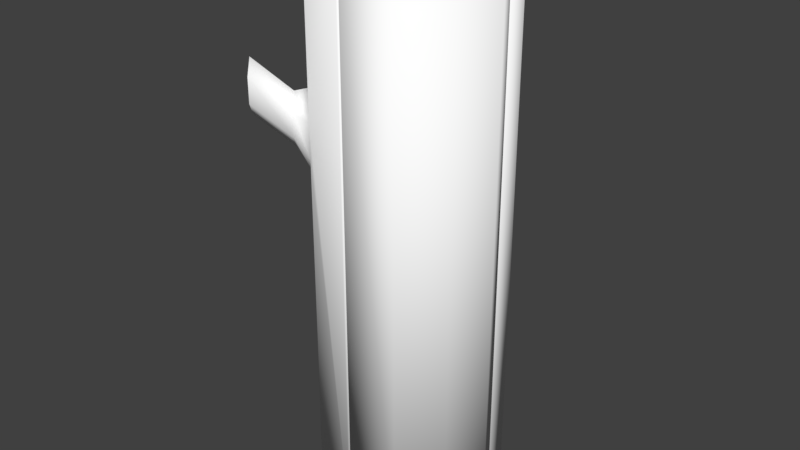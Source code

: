# Source: Firewood.blend  (saved by Blender 2.79.0; exported with 4.5.12 LTS)
import bpy
from mathutils import Matrix  # noqa: F401  (used for matrix-valued properties, if any)

bpy.ops.wm.read_factory_settings(use_empty=True)
scene = bpy.context.scene
scene.name = 'Scene'

# ---- collections
col_collection_1 = bpy.data.collections.new('Collection 1'); scene.collection.children.link(col_collection_1)

# ---- materials (node trees are filled in below, after node groups)
mat_firewood = bpy.data.materials.new('Firewood')
mat_firewood.alpha_threshold = 0.0
mat_firewood.use_transparent_shadow = False
mat_firewood.diffuse_color = (1.0, 1.0, 1.0, 1.0)
mat_firewood.specular_color = (0.0, 0.0, 0.0)
mat_firewood.roughness = 0.5

# ---- material node trees

# ---- world
world_world = bpy.data.worlds.new('World'); scene.world = world_world
world_world.color = (0.05088, 0.05088, 0.05088)
world_world.use_sun_shadow = False
world_world.sun_shadow_jitter_overblur = 0.0
world_world.cycles.sampling_method = 'MANUAL'

# ---- meshes
me_firewood_4 = bpy.data.meshes.new('Firewood_4')
me_firewood_4.from_pydata([(0.0866, 0.05, 0.3015), (0.05, 0.0866, 0.3015), (0.0866, 0.05, -0.3015), (0.05, 0.0866, -0.3015), (0.002411, 0.09935, 0.3015), (0.002411, 0.09935, -0.3015), (0.09669, 0.01236, 0.3015), (0.09669, 0.01236, -0.3015), (0.002411, 0.01236, 0.3015), (0.002411, 0.01236, -0.3015), (0.002411, 0.01236, 0.3015), (0.002411, 0.01236, -0.3015)], [], [(0, 8, 6), (2, 7, 11), (0, 2, 3, 1), (5, 4, 1, 3), (8, 1, 4, 10), (5, 3, 11, 9), (2, 0, 6, 7), (8, 0, 1), (11, 3, 2), (5, 11, 10, 4), (11, 7, 6, 10)])
me_firewood_4.polygons.foreach_set('use_smooth', [True] * 11)
_uv = me_firewood_4.uv_layers.new(name='UVMap')
_uv.uv.foreach_set('vector', [0.3713, 0.2964, 0.2081, 0.2234, 0.3908, 0.2234, 0.772, 0.2964, 0.7915, 0.2234, 0.6089, 0.2234, 0.1423, 0.7072, 0.1423, 0.4229, 0.2061, 0.4229, 0.2061, 0.7072, 0.2744, 0.4229, 0.2744, 0.7072, 0.2061, 0.7072, 0.2061, 0.4229, 0.2081, 0.2234, 0.3003, 0.3673, 0.2081, 0.392, 0.2081, 0.2234, 0.6089, 0.392, 0.7011, 0.3673, 0.6089, 0.2234, 0.6089, 0.2234, 0.1423, 0.4229, 0.1423, 0.7072, 0.09259, 0.7072, 0.09259, 0.4229, 0.2081, 0.2234, 0.3713, 0.2964, 0.3003, 0.3673, 0.6089, 0.2234, 0.7011, 0.3673, 0.772, 0.2964, 0.9936, 0.423, 0.8742, 0.423, 0.8742, 0.7071, 0.9936, 0.7071, 0.8742, 0.423, 0.7576, 0.423, 0.7576, 0.7071, 0.8742, 0.7071])
me_firewood_4.materials.append(mat_firewood)
me_firewood_4.use_remesh_preserve_volume = False
me_firewood_4.use_remesh_preserve_attributes = False
me_firewood_4.use_mirror_vertex_groups = False
me_firewood_4.update()
me_firewood_3 = bpy.data.meshes.new('Firewood_3')
me_firewood_3.from_pydata([(0.05, -0.0866, 0.3015), (0.0866, -0.05, 0.3015), (0.1, 2.276e-08, 0.3015), (0.05, -0.0866, -0.3015), (0.0866, -0.05, -0.3015), (0.1, -2.276e-08, -0.3015), (0.002411, 2.336e-08, 0.3015), (0.002411, -0.09935, 0.3015), (0.002411, 7.141e-08, -0.3015), (0.002411, -0.09935, -0.3015), (0.09669, 0.01236, 0.3015), (0.09669, 0.01236, -0.3015), (0.002411, 0.01236, 0.3015), (0.002411, 0.01236, -0.3015)], [], [(7, 0, 6), (3, 9, 8), (0, 3, 4, 1), (1, 4, 5, 2), (3, 0, 7, 9), (11, 10, 2, 5), (6, 0, 1), (2, 6, 1), (6, 2, 10, 12), (8, 4, 3), (8, 5, 4), (5, 8, 13, 11), (6, 8, 9, 7), (12, 10, 11, 13), (6, 12, 13, 8)])
me_firewood_3.polygons.foreach_set('use_smooth', [True] * 15)
_uv = me_firewood_3.uv_layers.new(name='UVMap')
_uv.uv.foreach_set('vector', [0.2081, 0.006986, 0.3003, 0.03169, 0.2081, 0.1995, 0.7011, 0.03169, 0.6089, 0.006986, 0.6089, 0.1995, 0.3422, 0.9967, 0.3422, 0.7142, 0.3982, 0.7142, 0.3982, 0.9967, 0.3982, 0.9967, 0.3982, 0.7142, 0.4554, 0.7142, 0.4554, 0.9967, 0.3422, 0.7142, 0.3422, 0.9967, 0.2805, 0.9967, 0.2805, 0.7142, 0.4424, 0.7142, 0.4424, 0.9967, 0.4554, 0.9967, 0.4554, 0.7142, 0.2081, 0.1995, 0.3003, 0.03169, 0.3713, 0.1026, 0.3972, 0.1995, 0.2081, 0.1995, 0.3713, 0.1026, 0.2081, 0.1995, 0.3972, 0.1995, 0.3908, 0.2234, 0.2081, 0.2234, 0.6089, 0.1995, 0.772, 0.1026, 0.7011, 0.03169, 0.6089, 0.1995, 0.798, 0.1995, 0.772, 0.1026, 0.798, 0.1995, 0.6089, 0.1995, 0.6089, 0.2234, 0.7915, 0.2234, 0.6194, 0.7071, 0.6194, 0.423, 0.7418, 0.423, 0.7418, 0.7071, 0.6043, 0.7071, 0.4752, 0.7071, 0.4752, 0.423, 0.6043, 0.423, 0.6194, 0.7071, 0.6043, 0.7071, 0.6043, 0.423, 0.6194, 0.423])
me_firewood_3.materials.append(mat_firewood)
me_firewood_3.use_remesh_preserve_volume = False
me_firewood_3.use_remesh_preserve_attributes = False
me_firewood_3.use_mirror_vertex_groups = False
me_firewood_3.update()
me_firewood_2 = bpy.data.meshes.new('Firewood_2')
me_firewood_2.from_pydata([(0.0, 0.1, 0.3015), (-0.05, 0.0866, 0.3015), (-0.0866, 0.05, 0.3015), (0.0, 0.1, -0.3015), (-0.05, 0.0866, -0.3015), (-0.0866, 0.05, -0.3015), (0.002411, 0.09935, 0.3015), (0.002411, 0.09935, -0.3015), (3.874e-09, 0.01236, 0.3015), (-0.09669, 0.01236, 0.3015), (-0.09669, 0.01236, -0.3015), (6.557e-09, 0.01236, -0.3015), (0.002411, 0.01236, 0.3015), (0.002411, 0.01236, -0.3015)], [], [(2, 9, 8), (10, 5, 11), (0, 3, 4, 1), (1, 4, 5, 2), (3, 0, 6, 7), (6, 0, 8, 12), (5, 10, 9, 2), (8, 0, 1), (8, 1, 2), (3, 11, 4), (4, 11, 5), (11, 3, 7, 13), (11, 8, 9, 10), (11, 13, 12, 8), (13, 7, 6, 12)])
me_firewood_2.polygons.foreach_set('use_smooth', [True] * 15)
_uv = me_firewood_2.uv_layers.new(name='UVMap')
_uv.uv.foreach_set('vector', [0.03567, 0.2964, 0.01613, 0.2234, 0.2035, 0.2234, 0.4169, 0.2234, 0.4364, 0.2964, 0.6042, 0.2234, 0.2787, 0.7072, 0.2787, 0.4229, 0.3373, 0.4229, 0.3373, 0.7072, 0.3373, 0.7072, 0.3373, 0.4229, 0.4017, 0.4229, 0.4017, 0.7072, 0.2787, 0.4229, 0.2787, 0.7072, 0.2744, 0.7072, 0.2744, 0.4229, 0.2081, 0.392, 0.2035, 0.3932, 0.2035, 0.2234, 0.2081, 0.2234, 0.4017, 0.4229, 0.4446, 0.4229, 0.4446, 0.7072, 0.4017, 0.7072, 0.2035, 0.2234, 0.2035, 0.3932, 0.1066, 0.3673, 0.2035, 0.2234, 0.1066, 0.3673, 0.03567, 0.2964, 0.6042, 0.3932, 0.6042, 0.2234, 0.5073, 0.3673, 0.5073, 0.3673, 0.6042, 0.2234, 0.4364, 0.2964, 0.6042, 0.2234, 0.6042, 0.3932, 0.6089, 0.392, 0.6089, 0.2234, 0.8764, 0.7138, 0.8764, 0.9966, 0.7579, 0.9966, 0.7579, 0.7138, 0.8764, 0.7138, 0.8794, 0.7138, 0.8794, 0.9966, 0.8764, 0.9966, 0.8794, 0.7138, 0.9936, 0.7138, 0.9936, 0.9966, 0.8794, 0.9966])
me_firewood_2.materials.append(mat_firewood)
me_firewood_2.use_remesh_preserve_volume = False
me_firewood_2.use_remesh_preserve_attributes = False
me_firewood_2.use_mirror_vertex_groups = False
me_firewood_2.update()
me_firewood_1 = bpy.data.meshes.new('Firewood_1')
me_firewood_1.from_pydata([(0.0, 2.276e-08, 0.3015), (0.0, -0.1, 0.3015), (-0.1, 2.276e-08, 0.3015), (-0.0866, -0.05, 0.3015), (-0.05, -0.0866, 0.3015), (0.0, -0.1, -0.3015), (-0.1, -2.276e-08, -0.3015), (-0.0866, -0.05, -0.3015), (-0.05, -0.0866, -0.3015), (0.0, -2.276e-08, -0.3015), (0.002411, 2.336e-08, 0.3015), (0.002411, -0.09935, 0.3015), (0.002411, 7.141e-08, -0.3015), (0.002411, -0.09935, -0.3015), (3.874e-09, 0.01236, 0.3015), (-0.09669, 0.01236, 0.3015), (0.002411, 0.01236, 0.3015), (-0.09669, 0.01236, -0.3015), (6.557e-09, 0.01236, -0.3015), (0.002411, 0.01236, -0.3015), (-0.06943, -0.06718, 0.1455), (-0.0866, -0.05, 0.1192), (-0.0866, -0.05, 0.08115), (-0.06979, -0.06682, 0.06436), (-0.05, -0.0866, 0.08563), (-0.05, -0.0866, 0.1196), (-0.1061, -0.1032, 0.1772), (-0.1163, -0.0933, 0.1616), (-0.1163, -0.0933, 0.1333), (-0.1064, -0.1029, 0.1209), (-0.09732, -0.1151, 0.137), (-0.09732, -0.1151, 0.1628), (-0.07826, -0.07606, 0.1433), (-0.08849, -0.06613, 0.1277), (-0.08849, -0.06613, 0.09936), (-0.07854, -0.07576, 0.08699), (-0.06951, -0.08791, 0.1031), (-0.06951, -0.08791, 0.1289), (-0.1063, -0.1033, 0.1523)], [], [(0, 2, 3), (0, 3, 4), (0, 4, 1), (9, 7, 6), (9, 8, 7), (9, 5, 8), (5, 9, 12, 13), (1, 5, 13, 11), (18, 9, 6, 17), (15, 17, 6, 2), (9, 18, 19, 12), (2, 0, 14, 15), (14, 0, 10, 16), (10, 0, 1, 11), (12, 10, 11, 13), (19, 16, 10, 12), (23, 7, 8), (8, 24, 23), (22, 7, 23), (4, 20, 25), (3, 21, 20), (3, 20, 4), (35, 36, 30, 29), (36, 35, 23, 24), (34, 35, 29, 28), (35, 34, 22, 23), (37, 32, 26, 31), (32, 37, 25, 20), (36, 37, 31, 30), (37, 36, 24, 25), (33, 34, 28, 27), (34, 33, 21, 22), (32, 33, 27, 26), (33, 32, 20, 21), (26, 27, 38), (31, 26, 38), (30, 31, 38), (29, 30, 38), (28, 29, 38), (27, 28, 38), (14, 16, 19, 18), (14, 18, 17, 15), (4, 25, 1), (5, 1, 25, 24), (5, 24, 8), (3, 2, 21), (2, 6, 22, 21), (7, 22, 6)])
me_firewood_1.polygons.foreach_set('use_smooth', [True] * 48)
_uv = me_firewood_1.uv_layers.new(name='UVMap')
_uv.uv.foreach_set('vector', [0.2035, 0.1995, 0.009714, 0.1995, 0.03567, 0.1026, 0.2035, 0.1995, 0.03567, 0.1026, 0.1066, 0.03169, 0.2035, 0.1995, 0.1066, 0.03169, 0.2035, 0.005734, 0.6042, 0.1995, 0.4364, 0.1026, 0.4105, 0.1995, 0.6042, 0.1995, 0.5073, 0.03169, 0.4364, 0.1026, 0.6042, 0.1995, 0.6042, 0.005734, 0.5073, 0.03169, 0.6042, 0.005734, 0.6042, 0.1995, 0.6089, 0.1995, 0.6089, 0.006986, 0.2723, 0.9967, 0.2723, 0.7142, 0.2805, 0.7142, 0.2805, 0.9967, 0.6042, 0.2234, 0.6042, 0.1995, 0.4105, 0.1995, 0.4169, 0.2234, 0.09259, 0.9967, 0.09259, 0.7142, 0.1112, 0.7142, 0.1112, 0.9967, 0.6042, 0.1995, 0.6042, 0.2234, 0.6089, 0.2234, 0.6089, 0.1995, 0.009714, 0.1995, 0.2035, 0.1995, 0.2035, 0.2234, 0.01613, 0.2234, 0.2035, 0.2234, 0.2035, 0.1995, 0.2081, 0.1995, 0.2081, 0.2234, 0.2081, 0.1995, 0.2035, 0.1995, 0.2035, 0.005734, 0.2081, 0.006986, 0.62, 0.7137, 0.62, 0.9967, 0.7418, 0.9967, 0.7418, 0.7137, 0.6005, 0.7137, 0.6005, 0.9967, 0.62, 0.9967, 0.62, 0.7137, 0.1897, 0.8863, 0.1646, 0.7142, 0.2214, 0.7142, 0.2214, 0.7142, 0.2214, 0.8964, 0.1897, 0.8863, 0.1646, 0.8934, 0.1646, 0.7142, 0.1897, 0.8863, 0.2214, 0.9967, 0.1901, 0.9241, 0.2214, 0.9122, 0.1646, 0.9967, 0.1646, 0.912, 0.1901, 0.9241, 0.1646, 0.9967, 0.1901, 0.9241, 0.2214, 0.9967, 0.05519, 0.7398, 0.03219, 0.7398, 0.03219, 0.8399, 0.05519, 0.8399, 0.03219, 0.7398, 0.05519, 0.7398, 0.05519, 0.7049, 0.03219, 0.7049, 0.07962, 0.7398, 0.05519, 0.7398, 0.05519, 0.8399, 0.07962, 0.8399, 0.05519, 0.7398, 0.07962, 0.7398, 0.07962, 0.7049, 0.05519, 0.7049, 0.008405, 0.8983, 0.03219, 0.8983, 0.03219, 0.9953, 0.008405, 0.9953, 0.03219, 0.8983, 0.008405, 0.8983, 0.008405, 0.8636, 0.03219, 0.8636, 0.03219, 0.7398, 0.008405, 0.7398, 0.008405, 0.8399, 0.03219, 0.8399, 0.008405, 0.7398, 0.03219, 0.7398, 0.03219, 0.7049, 0.008405, 0.7049, 0.05519, 0.8983, 0.07962, 0.8983, 0.07962, 0.9953, 0.05519, 0.9953, 0.07962, 0.8983, 0.05519, 0.8983, 0.05519, 0.8636, 0.07962, 0.8636, 0.03219, 0.8983, 0.05519, 0.8983, 0.05519, 0.9953, 0.03219, 0.9953, 0.05519, 0.8983, 0.03219, 0.8983, 0.03219, 0.8636, 0.05519, 0.8636, 0.4038, 0.0861, 0.3715, 0.0647, 0.4038, 0.04543, 0.4373, 0.0647, 0.4038, 0.0861, 0.4038, 0.04543, 0.4373, 0.0261, 0.4373, 0.0647, 0.4038, 0.04543, 0.4038, 0.005801, 0.4373, 0.0261, 0.4038, 0.04543, 0.3715, 0.0261, 0.4038, 0.005801, 0.4038, 0.04543, 0.3715, 0.0647, 0.3715, 0.0261, 0.4038, 0.04543, 0.6037, 0.9967, 0.6005, 0.9967, 0.6005, 0.7137, 0.6037, 0.7137, 0.6037, 0.9967, 0.6037, 0.7137, 0.4752, 0.7137, 0.4752, 0.9967, 0.2214, 0.9967, 0.2214, 0.9122, 0.2723, 0.9967, 0.2723, 0.7142, 0.2723, 0.9967, 0.2214, 0.9122, 0.2214, 0.8964, 0.2723, 0.7142, 0.2214, 0.8964, 0.2214, 0.7142, 0.1646, 0.9967, 0.1112, 0.9967, 0.1646, 0.912, 0.1112, 0.9967, 0.1112, 0.7142, 0.1646, 0.8934, 0.1646, 0.912, 0.1646, 0.7142, 0.1646, 0.8934, 0.1112, 0.7142])
me_firewood_1.materials.append(mat_firewood)
me_firewood_1.use_remesh_preserve_volume = False
me_firewood_1.use_remesh_preserve_attributes = False
me_firewood_1.use_mirror_vertex_groups = False
me_firewood_1.update()

# ---- objects
ob_firewood_mqo = bpy.data.objects.new('Firewood_mqo', None)
ob_firewood_4 = bpy.data.objects.new('Firewood_4', me_firewood_4)
ob_firewood_3 = bpy.data.objects.new('Firewood_3', me_firewood_3)
ob_firewood_2 = bpy.data.objects.new('Firewood_2', me_firewood_2)
ob_firewood_1 = bpy.data.objects.new('Firewood_1', me_firewood_1)

# ---- transforms, parenting, visibility, modifiers, constraints
ob_firewood_mqo.location = (0.0, 0.0, 0.0)
ob_firewood_mqo.empty_image_offset = (0.0, 0.0)
ob_firewood_mqo.lineart.crease_threshold = 0.0
ob_firewood_4.parent = ob_firewood_mqo
ob_firewood_4.location = (0.0, 0.0, 0.0)
ob_firewood_4.lineart.crease_threshold = 0.0
ob_firewood_3.parent = ob_firewood_mqo
ob_firewood_3.location = (0.0, 0.0, 0.0)
ob_firewood_3.lineart.crease_threshold = 0.0
ob_firewood_2.parent = ob_firewood_mqo
ob_firewood_2.location = (0.0, 0.0, 0.0)
ob_firewood_2.lineart.crease_threshold = 0.0
ob_firewood_1.parent = ob_firewood_mqo
ob_firewood_1.location = (0.0, 0.0, 0.0)
ob_firewood_1.lineart.crease_threshold = 0.0

# ---- collection membership
col_collection_1.objects.link(ob_firewood_mqo)
col_collection_1.objects.link(ob_firewood_4)
col_collection_1.objects.link(ob_firewood_3)
col_collection_1.objects.link(ob_firewood_2)
col_collection_1.objects.link(ob_firewood_1)

# ---- scene / render settings (as saved in the file)
scene.frame_start = 1; scene.frame_end = 250; scene.frame_set(1)
scene.render.engine = 'BLENDER_EEVEE_NEXT'
scene.render.resolution_percentage = 50
scene.render.dither_intensity = 0.0
scene.cycles.use_denoising = False
scene.cycles.samples = 128
scene.cycles.sampling_pattern = 'TABULATED_SOBOL'
scene.cycles.use_adaptive_sampling = False
scene.cycles.use_light_tree = False
scene.cycles.blur_glossy = 0.0
scene.cycles.sample_clamp_indirect = 0.0
scene.view_settings.view_transform = 'Standard'
bpy.context.view_layer.update()

# ---- added for rendering (the .blend has no active camera and no usable light): camera, sun
cam_auto = bpy.data.cameras.new('AutoCamera')
cam_auto.lens = 50.0
cam_auto.sensor_width = 36.0
cam_auto.clip_end = 1000.0
ob_auto_camera = bpy.data.objects.new('AutoCamera', cam_auto)
scene.collection.objects.link(ob_auto_camera)
ob_auto_camera.location = (0.61707, -0.75781, 0.500185)
ob_auto_camera.rotation_euler = (1.09748, -7.21219e-08, 0.694738)
scene.camera = ob_auto_camera
light_auto_sun = bpy.data.lights.new('AutoSun', 'SUN')
light_auto_sun.energy = 3.0
light_auto_sun.angle = 0.0523599
ob_auto_sun = bpy.data.objects.new('AutoSun', light_auto_sun)
scene.collection.objects.link(ob_auto_sun)
ob_auto_sun.rotation_euler = (0.872665, 0.174533, 0.523599)
bpy.context.view_layer.update()
